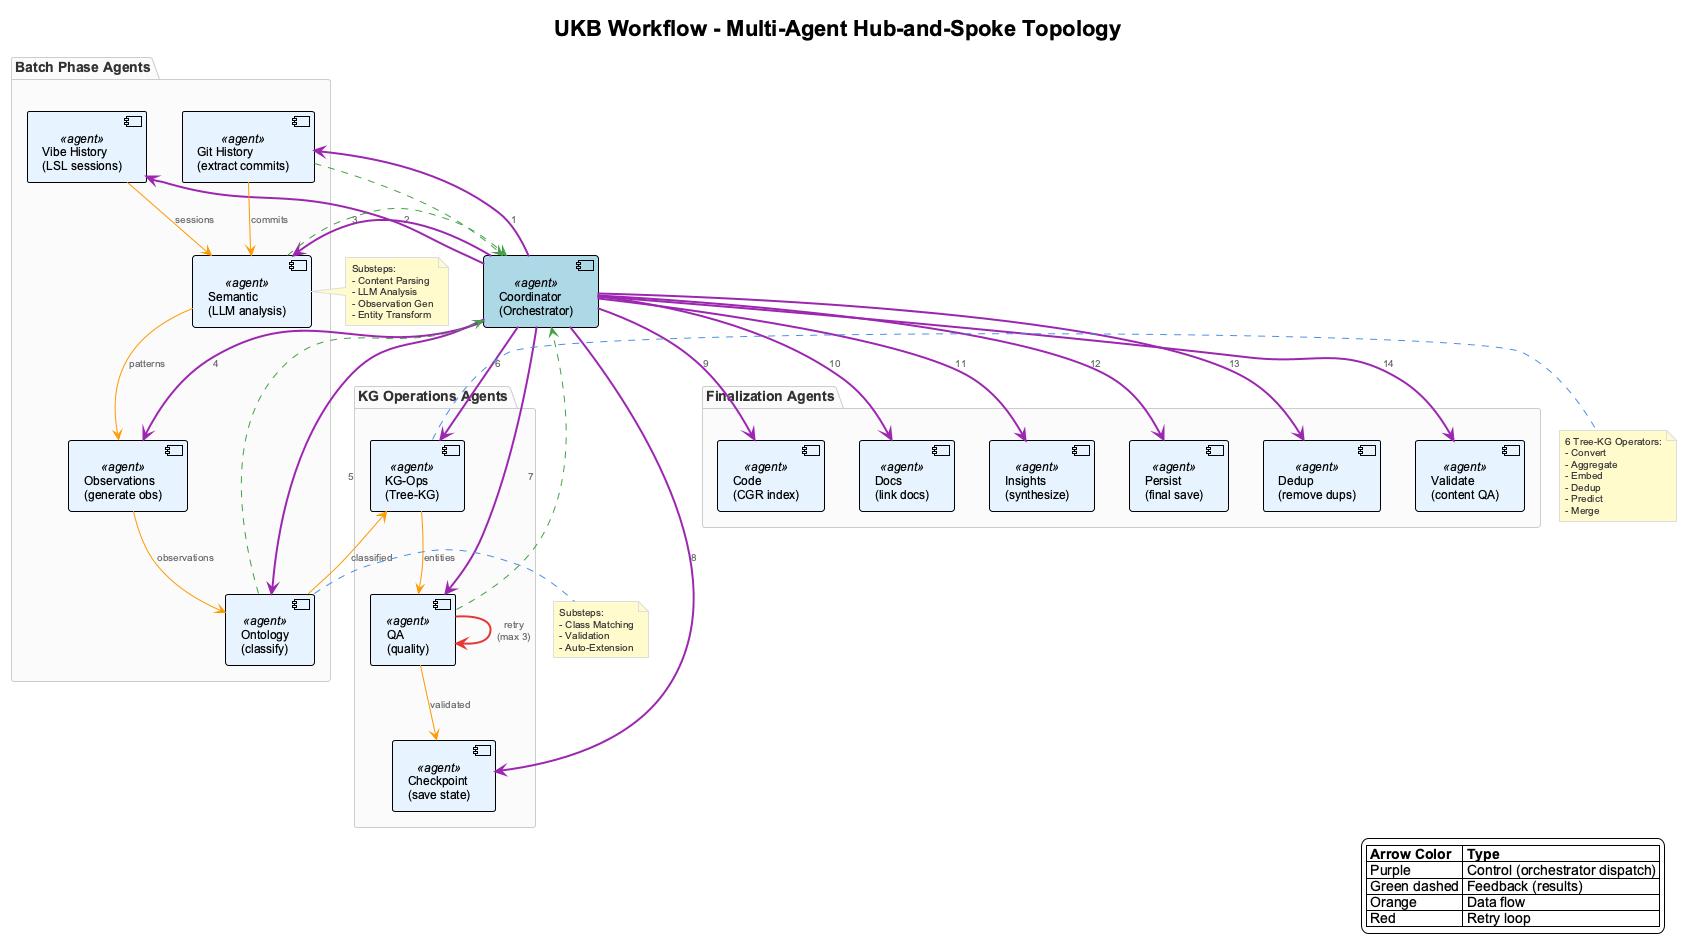

The diagram above was rendered by PlantUML. Its source (embedded in the PNG):
@startuml ukb-workflow-multi-agent-topology
!include _standard-style.puml

title UKB Workflow - Multi-Agent Hub-and-Spoke Topology
top to bottom direction

' Central orchestrator
component "Coordinator\n(Orchestrator)" as coord <<agent>> #LightBlue

' Ring of specialized agents
package "Batch Phase Agents" {
  component "Git History\n(extract commits)" as git <<agent>>
  component "Vibe History\n(LSL sessions)" as vibe <<agent>>
  component "Semantic\n(LLM analysis)" as semantic <<agent>>
  component "Observations\n(generate obs)" as obs <<agent>>
  component "Ontology\n(classify)" as onto <<agent>>
}

package "KG Operations Agents" {
  component "KG-Ops\n(Tree-KG)" as kgops <<agent>>
  component "QA\n(quality)" as qa <<agent>>
  component "Checkpoint\n(save state)" as ckpt <<agent>>
}

package "Finalization Agents" {
  component "Code\n(CGR index)" as code <<agent>>
  component "Docs\n(link docs)" as docs <<agent>>
  component "Insights\n(synthesize)" as insights <<agent>>
  component "Persist\n(final save)" as persist <<agent>>
  component "Dedup\n(remove dups)" as dedup <<agent>>
  component "Validate\n(content QA)" as validate <<agent>>
}

' Hub connections (control flow)
coord -[#9C27B0,thickness=2]-> git : "1"
coord -[#9C27B0,thickness=2]-> vibe : "2"
coord -[#9C27B0,thickness=2]-> semantic : "3"
coord -[#9C27B0,thickness=2]-> obs : "4"
coord -[#9C27B0,thickness=2]-> onto : "5"
coord -[#9C27B0,thickness=2]-> kgops : "6"
coord -[#9C27B0,thickness=2]-> qa : "7"
coord -[#9C27B0,thickness=2]-> ckpt : "8"
coord -[#9C27B0,thickness=2]-> code : "9"
coord -[#9C27B0,thickness=2]-> docs : "10"
coord -[#9C27B0,thickness=2]-> insights : "11"
coord -[#9C27B0,thickness=2]-> persist : "12"
coord -[#9C27B0,thickness=2]-> dedup : "13"
coord -[#9C27B0,thickness=2]-> validate : "14"

' Feedback arrows (results back to coordinator)
git -[#43A047,dashed]-> coord
semantic -[#43A047,dashed]-> coord
onto -[#43A047,dashed]-> coord
qa -[#43A047,dashed]-> coord

' Self-loop for QA retry
qa -[#E53935,thickness=2]-> qa : "retry\n(max 3)"

' Data flow between agents
git -[#FF9800]-> semantic : "commits"
vibe -[#FF9800]-> semantic : "sessions"
semantic -[#FF9800]-> obs : "patterns"
obs -[#FF9800]-> onto : "observations"
onto -[#FF9800]-> kgops : "classified"
kgops -[#FF9800]-> qa : "entities"
qa -[#FF9800]-> ckpt : "validated"

note right of semantic
  Substeps:
  - Content Parsing
  - LLM Analysis
  - Observation Gen
  - Entity Transform
end note

note right of onto
  Substeps:
  - Class Matching
  - Validation
  - Auto-Extension
end note

note right of kgops
  6 Tree-KG Operators:
  - Convert
  - Aggregate
  - Embed
  - Dedup
  - Predict
  - Merge
end note

legend right
  |= Arrow Color |= Type |
  | Purple | Control (orchestrator dispatch) |
  | Green dashed | Feedback (results) |
  | Orange | Data flow |
  | Red | Retry loop |
endlegend

@enduml